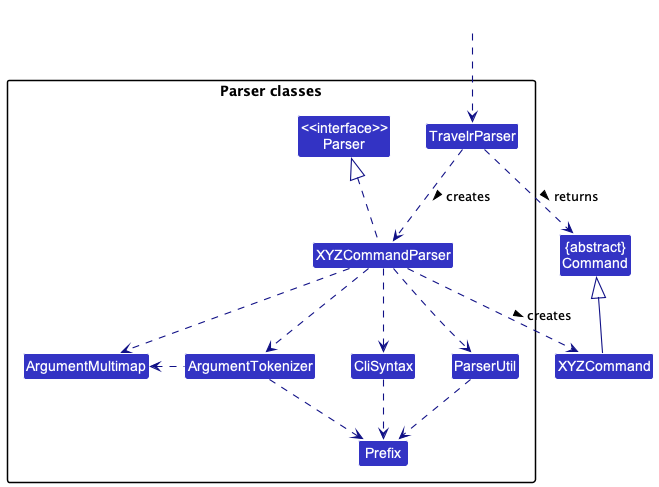

The diagram above was rendered by PlantUML. Its source (embedded in the PNG):
@startuml
!include style.puml
skinparam arrowThickness 1.1
skinparam arrowColor LOGIC_COLOR_T4
skinparam classBackgroundColor LOGIC_COLOR

Class "{abstract}\nCommand" as Command
Class XYZCommand

package "Parser classes"{
Class "<<interface>>\nParser" as Parser
Class TravelrParser
Class XYZCommandParser
Class CliSyntax
Class ParserUtil
Class ArgumentMultimap
Class ArgumentTokenizer
Class Prefix
}

Class HiddenOutside #FFFFFF
HiddenOutside ..> TravelrParser

TravelrParser .down.> XYZCommandParser: creates >

XYZCommandParser ..> XYZCommand : creates >
TravelrParser ..> Command : returns >
XYZCommandParser .up.|> Parser
XYZCommandParser ..> ArgumentMultimap
XYZCommandParser ..> ArgumentTokenizer
ArgumentTokenizer .left.> ArgumentMultimap
XYZCommandParser ..> CliSyntax
CliSyntax ..> Prefix
XYZCommandParser ..> ParserUtil
ParserUtil .down.> Prefix
ArgumentTokenizer .down.> Prefix
XYZCommand -up-|> Command
@enduml